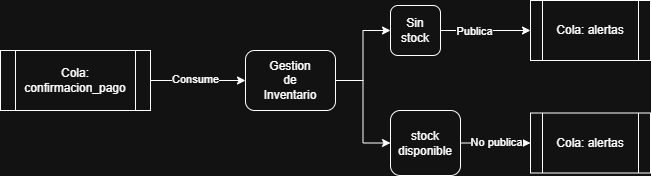

The diagram above was exported from draw.io. Its source (the exported page's mxGraphModel, read from the mxfile embedded in the PNG):
<mxGraphModel dx="997" dy="574" grid="1" gridSize="10" guides="1" tooltips="1" connect="1" arrows="1" fold="1" page="1" pageScale="1" pageWidth="850" pageHeight="1100" math="0" shadow="0">
  <root>
    <mxCell id="0" />
    <mxCell id="1" parent="0" />
    <mxCell id="bL_avtSD0hxX0VThKVI--18" edge="1" parent="1" source="bL_avtSD0hxX0VThKVI--5" style="edgeStyle=orthogonalEdgeStyle;rounded=0;orthogonalLoop=1;jettySize=auto;html=1;entryX=0;entryY=0.5;entryDx=0;entryDy=0;" target="bL_avtSD0hxX0VThKVI--17">
      <mxGeometry relative="1" as="geometry" />
    </mxCell>
    <mxCell id="bL_avtSD0hxX0VThKVI--26" edge="1" parent="1" source="bL_avtSD0hxX0VThKVI--5" style="edgeStyle=orthogonalEdgeStyle;rounded=0;orthogonalLoop=1;jettySize=auto;html=1;entryX=0;entryY=0.5;entryDx=0;entryDy=0;" target="bL_avtSD0hxX0VThKVI--23">
      <mxGeometry relative="1" as="geometry" />
    </mxCell>
    <mxCell id="bL_avtSD0hxX0VThKVI--5" parent="1" style="rounded=1;whiteSpace=wrap;html=1;" value="Gestion&lt;div&gt;de&lt;/div&gt;&lt;div&gt;Inventario&lt;/div&gt;" vertex="1">
      <mxGeometry height="60" width="90" x="335" y="170" as="geometry" />
    </mxCell>
    <mxCell id="bL_avtSD0hxX0VThKVI--11" edge="1" parent="1" source="bL_avtSD0hxX0VThKVI--6" style="edgeStyle=orthogonalEdgeStyle;rounded=0;orthogonalLoop=1;jettySize=auto;html=1;entryX=0;entryY=0.5;entryDx=0;entryDy=0;" target="bL_avtSD0hxX0VThKVI--5">
      <mxGeometry relative="1" as="geometry" />
    </mxCell>
    <mxCell id="bL_avtSD0hxX0VThKVI--12" connectable="0" parent="bL_avtSD0hxX0VThKVI--11" style="edgeLabel;html=1;align=center;verticalAlign=middle;resizable=0;points=[];" value="Consume" vertex="1">
      <mxGeometry relative="1" x="-0.0821" y="2" as="geometry">
        <mxPoint as="offset" />
      </mxGeometry>
    </mxCell>
    <mxCell id="bL_avtSD0hxX0VThKVI--6" parent="1" style="shape=process;whiteSpace=wrap;html=1;backgroundOutline=1;" value="Cola: confirmacion_pago" vertex="1">
      <mxGeometry height="60" width="150" x="90" y="170" as="geometry" />
    </mxCell>
    <mxCell id="bL_avtSD0hxX0VThKVI--15" parent="1" style="shape=process;whiteSpace=wrap;html=1;backgroundOutline=1;" value="Cola: alertas" vertex="1">
      <mxGeometry height="60" width="120" x="620" y="120" as="geometry" />
    </mxCell>
    <mxCell id="bL_avtSD0hxX0VThKVI--19" edge="1" parent="1" source="bL_avtSD0hxX0VThKVI--17" style="edgeStyle=orthogonalEdgeStyle;rounded=0;orthogonalLoop=1;jettySize=auto;html=1;entryX=0;entryY=0.5;entryDx=0;entryDy=0;" target="bL_avtSD0hxX0VThKVI--15">
      <mxGeometry relative="1" as="geometry" />
    </mxCell>
    <mxCell id="bL_avtSD0hxX0VThKVI--21" connectable="0" parent="bL_avtSD0hxX0VThKVI--19" style="edgeLabel;html=1;align=center;verticalAlign=middle;resizable=0;points=[];" value="Publica" vertex="1">
      <mxGeometry relative="1" x="-0.2686" as="geometry">
        <mxPoint as="offset" />
      </mxGeometry>
    </mxCell>
    <mxCell id="bL_avtSD0hxX0VThKVI--17" parent="1" style="rounded=1;whiteSpace=wrap;html=1;" value="Sin&lt;div&gt;stock&lt;/div&gt;" vertex="1">
      <mxGeometry height="50" width="50" x="480" y="125" as="geometry" />
    </mxCell>
    <mxCell id="bL_avtSD0hxX0VThKVI--22" parent="1" style="shape=process;whiteSpace=wrap;html=1;backgroundOutline=1;" value="Cola: alertas" vertex="1">
      <mxGeometry height="60" width="120" x="620" y="232.5" as="geometry" />
    </mxCell>
    <mxCell id="bL_avtSD0hxX0VThKVI--24" edge="1" parent="1" source="bL_avtSD0hxX0VThKVI--23" style="edgeStyle=orthogonalEdgeStyle;rounded=0;orthogonalLoop=1;jettySize=auto;html=1;entryX=0;entryY=0.5;entryDx=0;entryDy=0;" target="bL_avtSD0hxX0VThKVI--22">
      <mxGeometry relative="1" as="geometry" />
    </mxCell>
    <mxCell id="bL_avtSD0hxX0VThKVI--25" connectable="0" parent="bL_avtSD0hxX0VThKVI--24" style="edgeLabel;html=1;align=center;verticalAlign=middle;resizable=0;points=[];" value="No publica" vertex="1">
      <mxGeometry relative="1" x="-0.0114" y="2" as="geometry">
        <mxPoint y="1" as="offset" />
      </mxGeometry>
    </mxCell>
    <mxCell id="bL_avtSD0hxX0VThKVI--23" parent="1" style="rounded=1;whiteSpace=wrap;html=1;" value="&lt;div&gt;stock&lt;/div&gt;&lt;div&gt;disponible&lt;/div&gt;" vertex="1">
      <mxGeometry height="65" width="70" x="480" y="230" as="geometry" />
    </mxCell>
  </root>
</mxGraphModel>